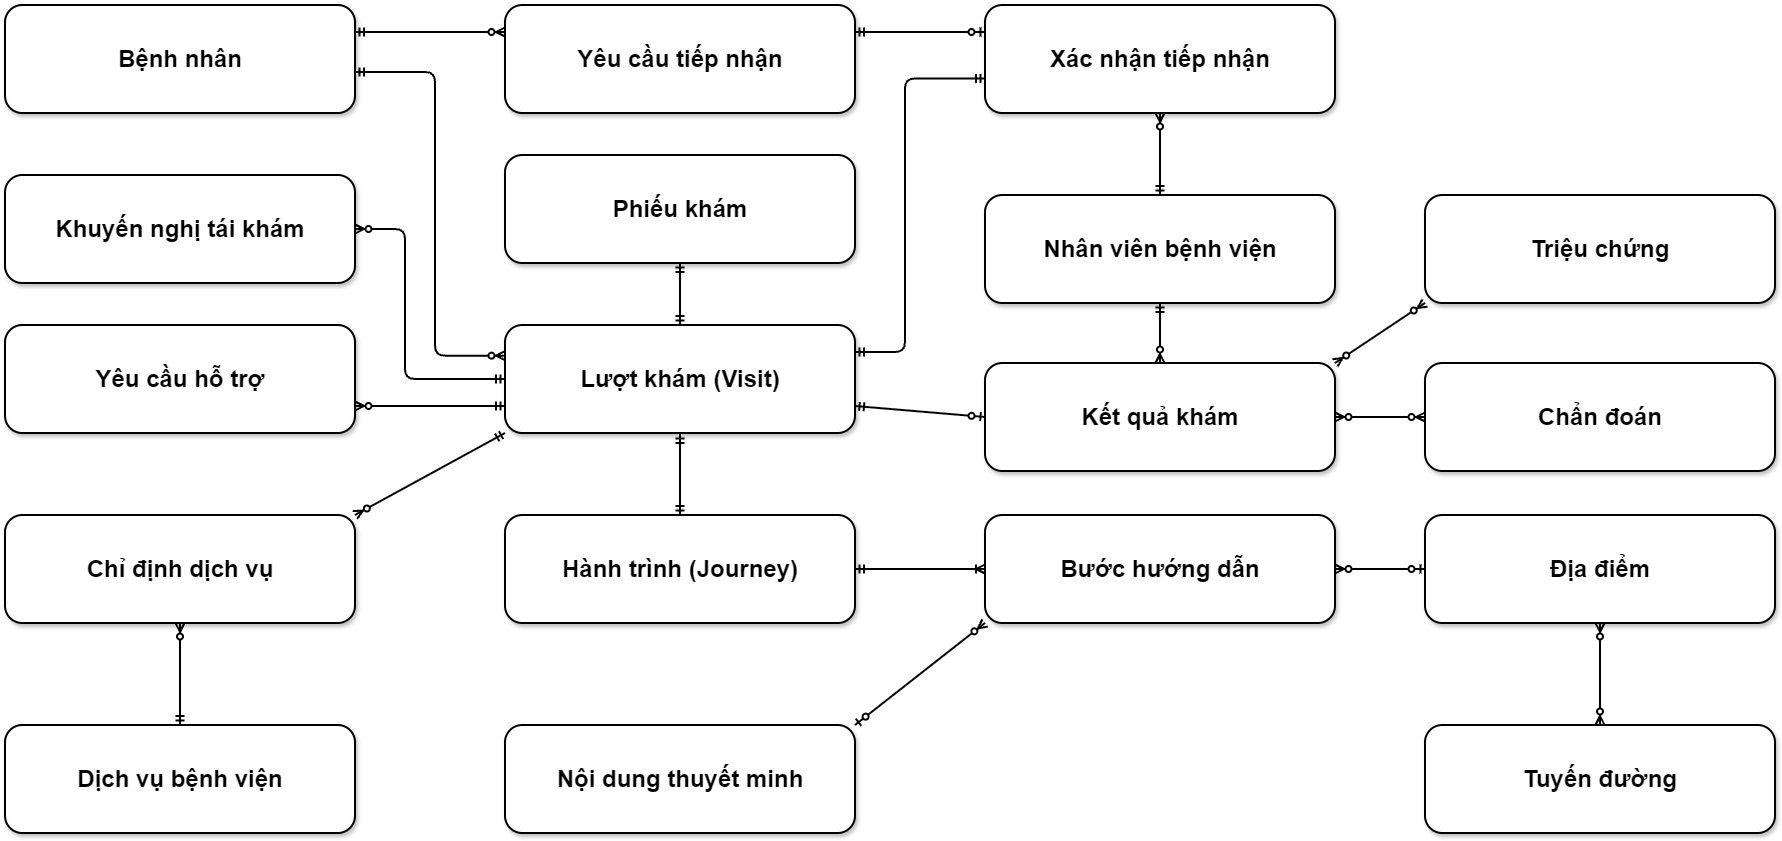

The diagram above was exported from draw.io. Its source (the exported page's mxGraphModel, read from the mxfile embedded in the PNG):
<mxGraphModel dx="2174" dy="967" grid="0" gridSize="10" guides="1" tooltips="1" connect="1" arrows="1" fold="1" page="1" pageScale="1" pageWidth="2580" pageHeight="1380" math="0" shadow="0">
  <root>
    <mxCell id="0" />
    <mxCell id="1" parent="0" />
    <mxCell id="n_StaffUser" parent="1" style="rounded=1;arcSize=16;whiteSpace=wrap;html=1;strokeWidth=2;shadow=1;fontFamily=Arial;fontSize=24;fontStyle=1;align=center;verticalAlign=middle;spacing=8;labelBackgroundColor=none;" value="Nhân viên bệnh viện" vertex="1">
      <mxGeometry height="108" width="350" x="1480" y="270" as="geometry" />
    </mxCell>
    <mxCell id="n_Patient" parent="1" style="rounded=1;arcSize=16;whiteSpace=wrap;html=1;strokeWidth=2;shadow=1;fontFamily=Arial;fontSize=24;fontStyle=1;align=center;verticalAlign=middle;spacing=8;labelBackgroundColor=none;" value="Bệnh nhân" vertex="1">
      <mxGeometry height="108" width="350" x="500" y="80" as="geometry" />
    </mxCell>
    <mxCell id="n_RegistrationRequest" parent="1" style="rounded=1;arcSize=16;whiteSpace=wrap;html=1;strokeWidth=2;shadow=1;fontFamily=Arial;fontSize=24;fontStyle=1;align=center;verticalAlign=middle;spacing=8;labelBackgroundColor=none;" value="Yêu cầu tiếp nhận" vertex="1">
      <mxGeometry height="108" width="350" x="1000" y="80" as="geometry" />
    </mxCell>
    <mxCell id="n_ReceptionRecord" parent="1" style="rounded=1;arcSize=16;whiteSpace=wrap;html=1;strokeWidth=2;shadow=1;fontFamily=Arial;fontSize=24;fontStyle=1;align=center;verticalAlign=middle;spacing=8;labelBackgroundColor=none;" value="Xác nhận tiếp nhận" vertex="1">
      <mxGeometry height="108" width="350" x="1480" y="80" as="geometry" />
    </mxCell>
    <mxCell id="n_ExaminationTicket" parent="1" style="rounded=1;arcSize=16;whiteSpace=wrap;html=1;strokeWidth=2;shadow=1;fontFamily=Arial;fontSize=24;fontStyle=1;align=center;verticalAlign=middle;spacing=8;labelBackgroundColor=none;" value="Phiếu khám" vertex="1">
      <mxGeometry height="108" width="350" x="1000" y="230" as="geometry" />
    </mxCell>
    <mxCell id="n_AssistanceRequest" parent="1" style="rounded=1;arcSize=16;whiteSpace=wrap;html=1;strokeWidth=2;shadow=1;fontFamily=Arial;fontSize=24;fontStyle=1;align=center;verticalAlign=middle;spacing=8;labelBackgroundColor=none;" value="Yêu cầu hỗ trợ" vertex="1">
      <mxGeometry height="108" width="350" x="500" y="400" as="geometry" />
    </mxCell>
    <mxCell id="n_FollowUpRecommendation" parent="1" style="rounded=1;arcSize=16;whiteSpace=wrap;html=1;strokeWidth=2;shadow=1;fontFamily=Arial;fontSize=24;fontStyle=1;align=center;verticalAlign=middle;spacing=8;labelBackgroundColor=none;" value="Khuyến nghị tái khám" vertex="1">
      <mxGeometry height="108" width="350" x="500" y="250" as="geometry" />
    </mxCell>
    <mxCell id="n_Visit" parent="1" style="rounded=1;arcSize=16;whiteSpace=wrap;html=1;strokeWidth=2;shadow=1;fontFamily=Arial;fontSize=24;fontStyle=1;align=center;verticalAlign=middle;spacing=8;labelBackgroundColor=none;" value="Lượt khám (Visit)" vertex="1">
      <mxGeometry height="108" width="350" x="1000" y="400" as="geometry" />
    </mxCell>
    <mxCell id="n_PatientJourney" parent="1" style="rounded=1;arcSize=16;whiteSpace=wrap;html=1;strokeWidth=2;shadow=1;fontFamily=Arial;fontSize=24;fontStyle=1;align=center;verticalAlign=middle;spacing=8;labelBackgroundColor=none;" value="Hành trình (Journey)" vertex="1">
      <mxGeometry height="108" width="350" x="1000" y="590" as="geometry" />
    </mxCell>
    <mxCell id="n_JourneyStep" parent="1" style="rounded=1;arcSize=16;whiteSpace=wrap;html=1;strokeWidth=2;shadow=1;fontFamily=Arial;fontSize=24;fontStyle=1;align=center;verticalAlign=middle;spacing=8;labelBackgroundColor=none;" value="Bước hướng dẫn" vertex="1">
      <mxGeometry height="108" width="350" x="1480" y="590" as="geometry" />
    </mxCell>
    <mxCell id="n_SymptomCatalog" parent="1" style="rounded=1;arcSize=16;whiteSpace=wrap;html=1;strokeWidth=2;shadow=1;fontFamily=Arial;fontSize=24;fontStyle=1;align=center;verticalAlign=middle;spacing=8;labelBackgroundColor=none;" value="Triệu chứng" vertex="1">
      <mxGeometry height="108" width="350" x="1920" y="270" as="geometry" />
    </mxCell>
    <mxCell id="n_ClinicalRecord" parent="1" style="rounded=1;arcSize=16;whiteSpace=wrap;html=1;strokeWidth=2;shadow=1;fontFamily=Arial;fontSize=24;fontStyle=1;align=center;verticalAlign=middle;spacing=8;labelBackgroundColor=none;" value="Kết quả khám" vertex="1">
      <mxGeometry height="108" width="350" x="1480" y="438" as="geometry" />
    </mxCell>
    <mxCell id="n_DoctorOrder" parent="1" style="rounded=1;arcSize=16;whiteSpace=wrap;html=1;strokeWidth=2;shadow=1;fontFamily=Arial;fontSize=24;fontStyle=1;align=center;verticalAlign=middle;spacing=8;labelBackgroundColor=none;" value="Chỉ định dịch vụ" vertex="1">
      <mxGeometry height="108" width="350" x="500" y="590" as="geometry" />
    </mxCell>
    <mxCell id="n_HospitalService" parent="1" style="rounded=1;arcSize=16;whiteSpace=wrap;html=1;strokeWidth=2;shadow=1;fontFamily=Arial;fontSize=24;fontStyle=1;align=center;verticalAlign=middle;spacing=8;labelBackgroundColor=none;" value="Dịch vụ bệnh viện" vertex="1">
      <mxGeometry height="108" width="350" x="500" y="800" as="geometry" />
    </mxCell>
    <mxCell id="n_Location" parent="1" style="rounded=1;arcSize=16;whiteSpace=wrap;html=1;strokeWidth=2;shadow=1;fontFamily=Arial;fontSize=24;fontStyle=1;align=center;verticalAlign=middle;spacing=8;labelBackgroundColor=none;" value="Địa điểm" vertex="1">
      <mxGeometry height="108" width="350" x="1920" y="590" as="geometry" />
    </mxCell>
    <mxCell id="n_DiagnosisCatalog" parent="1" style="rounded=1;arcSize=16;whiteSpace=wrap;html=1;strokeWidth=2;shadow=1;fontFamily=Arial;fontSize=24;fontStyle=1;align=center;verticalAlign=middle;spacing=8;labelBackgroundColor=none;" value="Chẩn đoán" vertex="1">
      <mxGeometry height="108" width="350" x="1920" y="438" as="geometry" />
    </mxCell>
    <mxCell id="n_NarrationTemplate" parent="1" style="rounded=1;arcSize=16;whiteSpace=wrap;html=1;strokeWidth=2;shadow=1;fontFamily=Arial;fontSize=24;fontStyle=1;align=center;verticalAlign=middle;spacing=8;labelBackgroundColor=none;" value="Nội dung thuyết minh" vertex="1">
      <mxGeometry height="108" width="350" x="1000" y="800" as="geometry" />
    </mxCell>
    <mxCell id="n_Route" parent="1" style="rounded=1;arcSize=16;whiteSpace=wrap;html=1;strokeWidth=2;shadow=1;fontFamily=Arial;fontSize=24;fontStyle=1;align=center;verticalAlign=middle;spacing=8;labelBackgroundColor=none;" value="Tuyến đường" vertex="1">
      <mxGeometry height="108" width="350" x="1920" y="800" as="geometry" />
    </mxCell>
    <mxCell id="e_0" edge="1" parent="1" source="n_Patient" style="rounded=1;html=1;strokeWidth=2;startArrow=ERmandOne;endArrow=ERzeroToMany;exitX=1;exitY=0.25;entryX=0;entryY=0.25;labelBackgroundColor=none;fontColor=default;exitDx=0;exitDy=0;entryDx=0;entryDy=0;" target="n_RegistrationRequest" value="">
      <mxGeometry relative="1" as="geometry" />
    </mxCell>
    <mxCell id="e_1" edge="1" parent="1" source="n_RegistrationRequest" style="rounded=1;html=1;strokeWidth=2;startArrow=ERmandOne;endArrow=ERzeroToOne;exitX=1;exitY=0.25;entryX=0;entryY=0.25;labelBackgroundColor=none;fontColor=default;exitDx=0;exitDy=0;entryDx=0;entryDy=0;" target="n_ReceptionRecord" value="">
      <mxGeometry relative="1" as="geometry" />
    </mxCell>
    <mxCell id="e_2" edge="1" parent="1" source="n_ReceptionRecord" style="rounded=1;html=1;strokeWidth=2;startArrow=ERmandOne;endArrow=ERmandOne;exitX=0;exitY=0.68;exitPerimeter=0;entryX=1;entryY=0.25;labelBackgroundColor=none;fontColor=default;entryDx=0;entryDy=0;" target="n_Visit" value="">
      <mxGeometry relative="1" x="0.0294" as="geometry">
        <Array as="points">
          <mxPoint x="1400" y="153.44" />
          <mxPoint x="1400" y="427" />
        </Array>
      </mxGeometry>
    </mxCell>
    <mxCell id="e_3" edge="1" parent="1" source="n_Patient" style="rounded=1;html=1;strokeWidth=2;startArrow=ERmandOne;endArrow=ERzeroToMany;exitX=1;exitY=0.62;exitPerimeter=0;entryX=0;entryY=0.284;entryPerimeter=0;labelBackgroundColor=none;fontColor=default;" target="n_Visit" value="">
      <mxGeometry relative="1" as="geometry">
        <Array as="points">
          <mxPoint x="930" y="146.96" />
          <mxPoint x="930" y="430.67" />
        </Array>
      </mxGeometry>
    </mxCell>
    <mxCell id="e_4" edge="1" parent="1" source="n_Visit" style="rounded=1;html=1;strokeWidth=2;startArrow=ERmandOne;endArrow=ERmandOne;exitX=0.5;exitY=0;entryX=0.5;entryY=1;labelBackgroundColor=none;fontColor=default;entryDx=0;entryDy=0;exitDx=0;exitDy=0;" target="n_ExaminationTicket" value="">
      <mxGeometry relative="1" as="geometry" />
    </mxCell>
    <mxCell id="e_5" edge="1" parent="1" style="rounded=1;html=1;strokeWidth=2;startArrow=ERmandOne;endArrow=ERmandOne;entryX=0.5;entryY=0;labelBackgroundColor=none;fontColor=default;entryDx=0;entryDy=0;" target="n_PatientJourney" value="">
      <mxGeometry relative="1" as="geometry">
        <mxPoint x="1175" y="509" as="sourcePoint" />
      </mxGeometry>
    </mxCell>
    <mxCell id="e_6" edge="1" parent="1" source="n_PatientJourney" style="rounded=1;html=1;strokeWidth=2;startArrow=ERmandOne;endArrow=ERoneToMany;exitX=1;exitY=0.5;exitPerimeter=0;entryX=0;entryY=0.5;entryPerimeter=0;labelBackgroundColor=none;fontColor=default;" target="n_JourneyStep" value="">
      <mxGeometry relative="1" as="geometry" />
    </mxCell>
    <mxCell id="e_7" edge="1" parent="1" source="n_Visit" style="rounded=1;html=1;strokeWidth=2;startArrow=ERmandOne;endArrow=ERzeroToMany;exitX=0;exitY=1;entryX=1;entryY=0;labelBackgroundColor=none;fontColor=default;exitDx=0;exitDy=0;entryDx=0;entryDy=0;" target="n_DoctorOrder" value="">
      <mxGeometry relative="1" as="geometry" />
    </mxCell>
    <mxCell id="e_8" edge="1" parent="1" source="n_DoctorOrder" style="rounded=1;html=1;strokeWidth=2;startArrow=ERzeroToMany;endArrow=ERmandOne;entryX=0.5;entryY=0;labelBackgroundColor=none;fontColor=default;entryDx=0;entryDy=0;" target="n_HospitalService" value="">
      <mxGeometry relative="1" as="geometry">
        <mxPoint x="660" y="690" as="sourcePoint" />
      </mxGeometry>
    </mxCell>
    <mxCell id="e_9" edge="1" parent="1" source="n_Visit" style="rounded=1;html=1;strokeWidth=2;startArrow=ERmandOne;endArrow=ERzeroToOne;exitX=1;exitY=0.75;entryX=0;entryY=0.5;labelBackgroundColor=none;fontColor=default;exitDx=0;exitDy=0;entryDx=0;entryDy=0;" target="n_ClinicalRecord" value="">
      <mxGeometry relative="1" as="geometry" />
    </mxCell>
    <mxCell id="e_10" edge="1" parent="1" source="n_ClinicalRecord" style="rounded=1;html=1;strokeWidth=2;startArrow=ERzeroToMany;endArrow=ERzeroToMany;exitX=1;exitY=0;entryX=0;entryY=1;labelBackgroundColor=none;fontColor=default;exitDx=0;exitDy=0;entryDx=0;entryDy=0;" target="n_SymptomCatalog" value="">
      <mxGeometry relative="1" as="geometry" />
    </mxCell>
    <mxCell id="e_11" edge="1" parent="1" source="n_ClinicalRecord" style="rounded=1;html=1;strokeWidth=2;startArrow=ERzeroToMany;endArrow=ERzeroToMany;exitX=1;exitY=0.5;entryX=0;entryY=0.5;labelBackgroundColor=none;fontColor=default;exitDx=0;exitDy=0;entryDx=0;entryDy=0;" target="n_DiagnosisCatalog" value="">
      <mxGeometry relative="1" as="geometry" />
    </mxCell>
    <mxCell id="e_12" edge="1" parent="1" source="n_Visit" style="rounded=1;html=1;strokeWidth=2;startArrow=ERmandOne;endArrow=ERzeroToMany;exitX=0;exitY=0.5;entryX=1;entryY=0.5;labelBackgroundColor=none;fontColor=default;exitDx=0;exitDy=0;entryDx=0;entryDy=0;" target="n_FollowUpRecommendation" value="">
      <mxGeometry relative="1" x="-0.0187" as="geometry">
        <Array as="points">
          <mxPoint x="900" y="454" />
          <mxPoint x="900" y="304" />
        </Array>
      </mxGeometry>
    </mxCell>
    <mxCell id="e_13" edge="1" parent="1" source="n_JourneyStep" style="rounded=1;html=1;strokeWidth=2;startArrow=ERzeroToMany;endArrow=ERzeroToOne;exitX=1;exitY=0.5;entryX=0;entryY=0.5;labelBackgroundColor=none;fontColor=default;exitDx=0;exitDy=0;entryDx=0;entryDy=0;" target="n_Location" value="">
      <mxGeometry relative="1" as="geometry" />
    </mxCell>
    <mxCell id="e_14" edge="1" parent="1" source="n_Location" style="rounded=1;html=1;strokeWidth=2;startArrow=ERzeroToMany;endArrow=ERzeroToMany;exitX=0.5;exitY=1;exitPerimeter=0;entryX=0.5;entryY=0;entryPerimeter=0;labelBackgroundColor=none;fontColor=default;" target="n_Route" value="">
      <mxGeometry relative="1" as="geometry" />
    </mxCell>
    <mxCell id="e_15" edge="1" parent="1" source="n_Visit" style="rounded=1;html=1;strokeWidth=2;startArrow=ERmandOne;endArrow=ERzeroToMany;exitX=0;exitY=0.75;entryX=1;entryY=0.75;labelBackgroundColor=none;fontColor=default;exitDx=0;exitDy=0;entryDx=0;entryDy=0;" target="n_AssistanceRequest" value="">
      <mxGeometry relative="1" as="geometry" />
    </mxCell>
    <mxCell id="e_16" edge="1" parent="1" source="n_JourneyStep" style="rounded=1;html=1;strokeWidth=2;startArrow=ERzeroToMany;endArrow=ERzeroToOne;exitX=0;exitY=1;entryX=1;entryY=0;labelBackgroundColor=none;fontColor=default;exitDx=0;exitDy=0;entryDx=0;entryDy=0;" target="n_NarrationTemplate" value="">
      <mxGeometry relative="1" as="geometry" />
    </mxCell>
    <mxCell id="e_17" edge="1" parent="1" source="n_StaffUser" style="rounded=1;html=1;strokeWidth=2;startArrow=ERmandOne;endArrow=ERzeroToMany;exitX=0.5;exitY=0;entryX=0.5;entryY=1;labelBackgroundColor=none;fontColor=default;entryDx=0;entryDy=0;exitDx=0;exitDy=0;" target="n_ReceptionRecord" value="">
      <mxGeometry relative="1" as="geometry" />
    </mxCell>
    <mxCell id="e_18" edge="1" parent="1" source="n_StaffUser" style="rounded=1;html=1;strokeWidth=2;startArrow=ERmandOne;endArrow=ERzeroToMany;exitX=0.5;exitY=1;exitPerimeter=0;entryX=0.5;entryY=0;entryPerimeter=0;labelBackgroundColor=none;fontColor=default;" target="n_ClinicalRecord" value="">
      <mxGeometry relative="1" as="geometry" />
    </mxCell>
    <mxCell id="Ea13z6z6i4r0vYBSkofr-1" edge="1" parent="1" source="n_SymptomCatalog" style="edgeStyle=orthogonalEdgeStyle;rounded=0;orthogonalLoop=1;jettySize=auto;html=1;innerLoopWaypoints=1;exitX=0.5;exitY=1;exitDx=0;exitDy=0;defaultLabelBackgroundColor=page;fontColor=default;" target="n_SymptomCatalog">
      <mxGeometry relative="1" as="geometry" />
    </mxCell>
  </root>
</mxGraphModel>